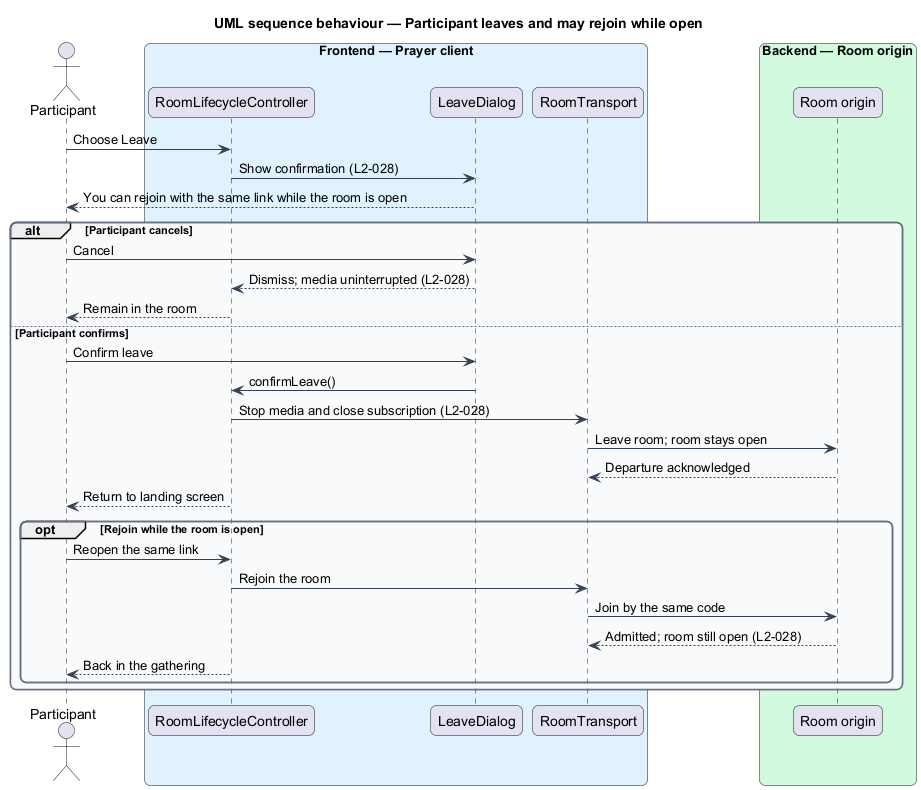

The diagram above was rendered by PlantUML. Its source (embedded in the PNG):
@startuml
title UML sequence behaviour — Participant leaves and may rejoin while open
skinparam backgroundColor #FFFFFF
skinparam shadowing false
skinparam roundcorner 12
skinparam defaultFontName Arial
skinparam ArrowColor #344054
skinparam rectangle {
  BorderColor #344054
  FontColor #101828
}
skinparam package {
  BorderColor #667085
  FontColor #101828
  BackgroundColor #F9FAFB
}
actor "Participant" as participant
box "Frontend — Prayer client" #E0F2FE
  participant "RoomLifecycleController" as lifecycle
  participant "LeaveDialog" as leaveDlg
  participant "RoomTransport" as transport
end box
box "Backend — Room origin" #D1FADF
  participant "Room origin" as origin
end box

participant -> lifecycle : Choose Leave
lifecycle -> leaveDlg : Show confirmation (L2-028)
leaveDlg --> participant : You can rejoin with the same link while the room is open
alt Participant cancels
  participant -> leaveDlg : Cancel
  leaveDlg --> lifecycle : Dismiss; media uninterrupted (L2-028)
  lifecycle --> participant : Remain in the room
else Participant confirms
  participant -> leaveDlg : Confirm leave
  leaveDlg -> lifecycle : confirmLeave()
  lifecycle -> transport : Stop media and close subscription (L2-028)
  transport -> origin : Leave room; room stays open
  origin --> transport : Departure acknowledged
  lifecycle --> participant : Return to landing screen
  opt Rejoin while the room is open
    participant -> lifecycle : Reopen the same link
    lifecycle -> transport : Rejoin the room
    transport -> origin : Join by the same code
    origin --> transport : Admitted; room still open (L2-028)
    lifecycle --> participant : Back in the gathering
  end
end
@enduml